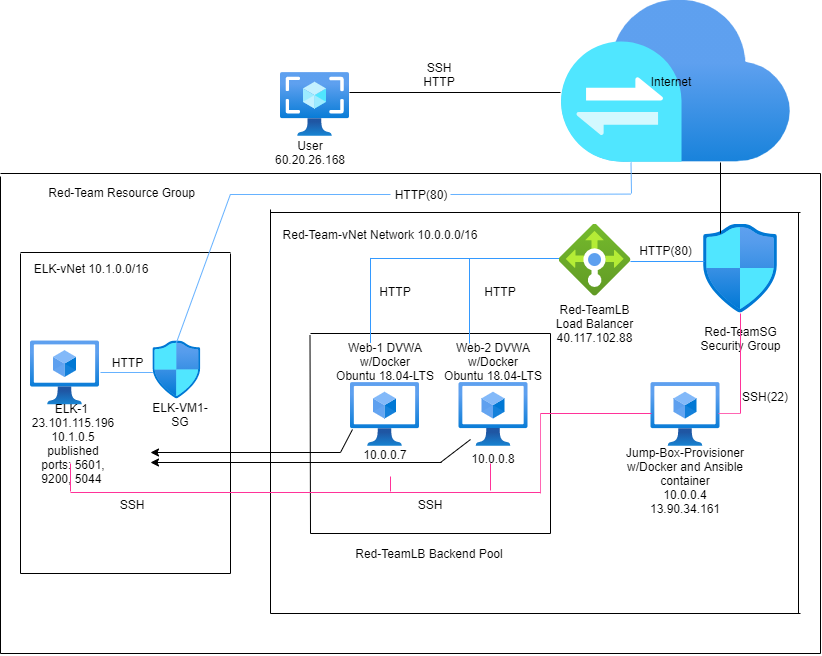

The diagram above was exported from draw.io. Its source (the exported page's mxGraphModel, read from the mxfile embedded in the PNG):
<mxGraphModel dx="1662" dy="762" grid="1" gridSize="10" guides="1" tooltips="1" connect="1" arrows="1" fold="1" page="1" pageScale="1" pageWidth="850" pageHeight="1100" math="0" shadow="0">
  <root>
    <mxCell id="0" />
    <mxCell id="1" parent="0" />
    <mxCell id="eCVZj0BHkdcxHwUjZ29y-1" value="" style="endArrow=none;html=1;" parent="1" edge="1">
      <mxGeometry width="50" height="50" relative="1" as="geometry">
        <mxPoint x="10" y="920" as="sourcePoint" />
        <mxPoint x="10" y="443" as="targetPoint" />
      </mxGeometry>
    </mxCell>
    <mxCell id="eCVZj0BHkdcxHwUjZ29y-2" value="" style="endArrow=none;html=1;" parent="1" edge="1">
      <mxGeometry width="50" height="50" relative="1" as="geometry">
        <mxPoint x="10" y="440" as="sourcePoint" />
        <mxPoint x="830" y="440" as="targetPoint" />
      </mxGeometry>
    </mxCell>
    <mxCell id="eCVZj0BHkdcxHwUjZ29y-3" value="" style="endArrow=none;html=1;" parent="1" edge="1">
      <mxGeometry width="50" height="50" relative="1" as="geometry">
        <mxPoint x="830" y="920" as="sourcePoint" />
        <mxPoint x="830" y="440" as="targetPoint" />
      </mxGeometry>
    </mxCell>
    <mxCell id="eCVZj0BHkdcxHwUjZ29y-4" value="" style="endArrow=none;html=1;" parent="1" edge="1">
      <mxGeometry width="50" height="50" relative="1" as="geometry">
        <mxPoint x="10" y="920" as="sourcePoint" />
        <mxPoint x="830" y="920" as="targetPoint" />
      </mxGeometry>
    </mxCell>
    <mxCell id="eCVZj0BHkdcxHwUjZ29y-6" value="&amp;nbsp;Red-Team Resource Group" style="text;html=1;strokeColor=#FFFFFF;fillColor=none;align=center;verticalAlign=middle;whiteSpace=wrap;rounded=0;" parent="1" vertex="1">
      <mxGeometry x="50" y="449" width="160" height="20" as="geometry" />
    </mxCell>
    <mxCell id="eCVZj0BHkdcxHwUjZ29y-8" value="" style="endArrow=none;html=1;" parent="1" edge="1">
      <mxGeometry width="50" height="50" relative="1" as="geometry">
        <mxPoint x="280" y="880" as="sourcePoint" />
        <mxPoint x="280" y="476" as="targetPoint" />
      </mxGeometry>
    </mxCell>
    <mxCell id="eCVZj0BHkdcxHwUjZ29y-9" value="" style="endArrow=none;html=1;" parent="1" edge="1">
      <mxGeometry width="50" height="50" relative="1" as="geometry">
        <mxPoint x="280" y="479" as="sourcePoint" />
        <mxPoint x="810" y="479" as="targetPoint" />
      </mxGeometry>
    </mxCell>
    <mxCell id="eCVZj0BHkdcxHwUjZ29y-10" value="" style="endArrow=none;html=1;" parent="1" edge="1">
      <mxGeometry width="50" height="50" relative="1" as="geometry">
        <mxPoint x="808" y="880" as="sourcePoint" />
        <mxPoint x="808" y="479" as="targetPoint" />
      </mxGeometry>
    </mxCell>
    <mxCell id="eCVZj0BHkdcxHwUjZ29y-11" value="" style="endArrow=none;html=1;" parent="1" edge="1">
      <mxGeometry width="50" height="50" relative="1" as="geometry">
        <mxPoint x="280" y="880" as="sourcePoint" />
        <mxPoint x="810" y="880" as="targetPoint" />
      </mxGeometry>
    </mxCell>
    <mxCell id="eCVZj0BHkdcxHwUjZ29y-13" value="Red-Team-vNet Network 10.0.0.0/16" style="text;html=1;strokeColor=#FFFFFF;fillColor=none;align=center;verticalAlign=middle;whiteSpace=wrap;rounded=0;" parent="1" vertex="1">
      <mxGeometry x="290" y="490.58" width="200" height="20" as="geometry" />
    </mxCell>
    <mxCell id="eCVZj0BHkdcxHwUjZ29y-15" value="" style="endArrow=none;html=1;" parent="1" edge="1">
      <mxGeometry width="50" height="50" relative="1" as="geometry">
        <mxPoint x="320" y="800" as="sourcePoint" />
        <mxPoint x="319.5" y="601.5" as="targetPoint" />
      </mxGeometry>
    </mxCell>
    <mxCell id="eCVZj0BHkdcxHwUjZ29y-16" value="" style="endArrow=none;html=1;" parent="1" edge="1">
      <mxGeometry width="50" height="50" relative="1" as="geometry">
        <mxPoint x="320" y="600" as="sourcePoint" />
        <mxPoint x="560" y="600" as="targetPoint" />
      </mxGeometry>
    </mxCell>
    <mxCell id="eCVZj0BHkdcxHwUjZ29y-17" value="" style="endArrow=none;html=1;" parent="1" edge="1">
      <mxGeometry width="50" height="50" relative="1" as="geometry">
        <mxPoint x="320" y="800" as="sourcePoint" />
        <mxPoint x="560" y="800" as="targetPoint" />
      </mxGeometry>
    </mxCell>
    <mxCell id="eCVZj0BHkdcxHwUjZ29y-18" value="" style="endArrow=none;html=1;" parent="1" edge="1">
      <mxGeometry width="50" height="50" relative="1" as="geometry">
        <mxPoint x="560" y="800" as="sourcePoint" />
        <mxPoint x="560" y="600" as="targetPoint" />
      </mxGeometry>
    </mxCell>
    <mxCell id="eCVZj0BHkdcxHwUjZ29y-20" value="Red-TeamLB Backend Pool" style="text;html=1;strokeColor=none;fillColor=none;align=center;verticalAlign=middle;whiteSpace=wrap;rounded=0;" parent="1" vertex="1">
      <mxGeometry x="359" y="810" width="160" height="20" as="geometry" />
    </mxCell>
    <mxCell id="eCVZj0BHkdcxHwUjZ29y-21" value="" style="aspect=fixed;html=1;points=[];align=center;image;fontSize=12;image=img/lib/azure2/compute/Virtual_Machines_Classic.svg;strokeColor=#3333FF;" parent="1" vertex="1">
      <mxGeometry x="360" y="649" width="69" height="64" as="geometry" />
    </mxCell>
    <mxCell id="eCVZj0BHkdcxHwUjZ29y-22" value="" style="aspect=fixed;html=1;points=[];align=center;image;fontSize=12;image=img/lib/azure2/compute/Virtual_Machines_Classic.svg;strokeColor=#3333FF;" parent="1" vertex="1">
      <mxGeometry x="468.5" y="648.96" width="69" height="64" as="geometry" />
    </mxCell>
    <mxCell id="eCVZj0BHkdcxHwUjZ29y-34" value="Web-1 DVWA w/Docker&lt;br&gt;Obuntu 18.04-LTS" style="text;html=1;strokeColor=none;fillColor=none;align=center;verticalAlign=middle;whiteSpace=wrap;rounded=0;" parent="1" vertex="1">
      <mxGeometry x="344.5" y="618" width="100" height="20" as="geometry" />
    </mxCell>
    <mxCell id="eCVZj0BHkdcxHwUjZ29y-35" value="10.0.0.7" style="text;html=1;strokeColor=none;fillColor=none;align=center;verticalAlign=middle;whiteSpace=wrap;rounded=0;" parent="1" vertex="1">
      <mxGeometry x="364.5" y="711" width="60" height="20" as="geometry" />
    </mxCell>
    <mxCell id="eCVZj0BHkdcxHwUjZ29y-39" value="10.0.0.8" style="text;html=1;strokeColor=none;fillColor=none;align=center;verticalAlign=middle;whiteSpace=wrap;rounded=0;" parent="1" vertex="1">
      <mxGeometry x="482.5" y="719.96" width="40" height="9.94" as="geometry" />
    </mxCell>
    <mxCell id="eCVZj0BHkdcxHwUjZ29y-40" value="Web-2 DVWA w/Docker&lt;br&gt;Obuntu 18.04-LTS" style="text;html=1;strokeColor=none;fillColor=none;align=center;verticalAlign=middle;whiteSpace=wrap;rounded=0;" parent="1" vertex="1">
      <mxGeometry x="452.5" y="625" width="100" height="5.96" as="geometry" />
    </mxCell>
    <mxCell id="eCVZj0BHkdcxHwUjZ29y-41" value="" style="aspect=fixed;html=1;points=[];align=center;image;fontSize=12;image=img/lib/azure2/networking/Load_Balancers.svg;strokeColor=#00CC00;" parent="1" vertex="1">
      <mxGeometry x="568.5" y="490.58000000000004" width="72" height="72" as="geometry" />
    </mxCell>
    <mxCell id="eCVZj0BHkdcxHwUjZ29y-43" value="" style="aspect=fixed;html=1;points=[];align=center;image;fontSize=12;image=img/lib/azure2/networking/Network_Security_Groups.svg;strokeColor=#3333FF;" parent="1" vertex="1">
      <mxGeometry x="713" y="490.58" width="73.64" height="89.42" as="geometry" />
    </mxCell>
    <mxCell id="eCVZj0BHkdcxHwUjZ29y-44" value="" style="aspect=fixed;html=1;points=[];align=center;image;fontSize=12;image=img/lib/azure2/compute/Virtual_Machines_Classic.svg;strokeColor=#3333FF;" parent="1" vertex="1">
      <mxGeometry x="660.5" y="649" width="69" height="64" as="geometry" />
    </mxCell>
    <mxCell id="eCVZj0BHkdcxHwUjZ29y-47" value="Jump-Box-Provisioner w/Docker and Ansible container&lt;br&gt;10.0.0.4&lt;br&gt;13.90.34.161" style="text;html=1;strokeColor=none;fillColor=none;align=center;verticalAlign=middle;whiteSpace=wrap;rounded=0;" parent="1" vertex="1">
      <mxGeometry x="630" y="737" width="130" height="20" as="geometry" />
    </mxCell>
    <mxCell id="eCVZj0BHkdcxHwUjZ29y-48" value="" style="aspect=fixed;html=1;points=[];align=center;image;fontSize=12;image=img/lib/azure2/storage/Azure_Stack_Edge.svg;strokeColor=#3333FF;" parent="1" vertex="1">
      <mxGeometry x="570.5" y="266.64" width="230" height="162.36" as="geometry" />
    </mxCell>
    <mxCell id="eCVZj0BHkdcxHwUjZ29y-49" value="Internet" style="text;html=1;strokeColor=none;fillColor=none;align=center;verticalAlign=middle;whiteSpace=wrap;rounded=0;" parent="1" vertex="1">
      <mxGeometry x="590.5" y="337.82" width="180" height="20" as="geometry" />
    </mxCell>
    <mxCell id="eCVZj0BHkdcxHwUjZ29y-58" value="Red-TeamLB Load Balancer 40.117.102.88" style="text;html=1;strokeColor=none;fillColor=none;align=center;verticalAlign=middle;whiteSpace=wrap;rounded=0;" parent="1" vertex="1">
      <mxGeometry x="560" y="580" width="89" height="20" as="geometry" />
    </mxCell>
    <mxCell id="eCVZj0BHkdcxHwUjZ29y-70" value="" style="aspect=fixed;html=1;points=[];align=center;image;fontSize=12;image=img/lib/azure2/compute/Images.svg;strokeColor=#00CC00;" parent="1" vertex="1">
      <mxGeometry x="290" y="339" width="69" height="64" as="geometry" />
    </mxCell>
    <mxCell id="eCVZj0BHkdcxHwUjZ29y-71" value="" style="endArrow=none;html=1;strokeColor=#000000;fillColor=#6666FF;" parent="1" edge="1">
      <mxGeometry width="50" height="50" relative="1" as="geometry">
        <mxPoint x="359" y="359" as="sourcePoint" />
        <mxPoint x="570" y="359" as="targetPoint" />
      </mxGeometry>
    </mxCell>
    <mxCell id="eCVZj0BHkdcxHwUjZ29y-73" value="User 60.20.26.168" style="text;html=1;strokeColor=none;fillColor=none;align=center;verticalAlign=middle;whiteSpace=wrap;rounded=0;" parent="1" vertex="1">
      <mxGeometry x="280" y="409" width="80" height="20" as="geometry" />
    </mxCell>
    <mxCell id="eCVZj0BHkdcxHwUjZ29y-45" value="Red-TeamSG Security Group" style="text;html=1;strokeColor=none;fillColor=none;align=center;verticalAlign=middle;whiteSpace=wrap;rounded=0;" parent="1" vertex="1">
      <mxGeometry x="707.5699999999999" y="590" width="84.5" height="30" as="geometry" />
    </mxCell>
    <mxCell id="_CeKQBETz6lPmb2TkJYb-7" value="" style="endArrow=none;html=1;" parent="1" edge="1">
      <mxGeometry width="50" height="50" relative="1" as="geometry">
        <mxPoint x="30" y="840" as="sourcePoint" />
        <mxPoint x="30" y="520" as="targetPoint" />
      </mxGeometry>
    </mxCell>
    <mxCell id="_CeKQBETz6lPmb2TkJYb-8" value="" style="endArrow=none;html=1;" parent="1" edge="1">
      <mxGeometry width="50" height="50" relative="1" as="geometry">
        <mxPoint x="30" y="519" as="sourcePoint" />
        <mxPoint x="240" y="519" as="targetPoint" />
      </mxGeometry>
    </mxCell>
    <mxCell id="_CeKQBETz6lPmb2TkJYb-9" value="" style="endArrow=none;html=1;" parent="1" edge="1">
      <mxGeometry width="50" height="50" relative="1" as="geometry">
        <mxPoint x="240" y="840" as="sourcePoint" />
        <mxPoint x="240" y="520" as="targetPoint" />
      </mxGeometry>
    </mxCell>
    <mxCell id="_CeKQBETz6lPmb2TkJYb-10" value="" style="endArrow=none;html=1;" parent="1" edge="1">
      <mxGeometry width="50" height="50" relative="1" as="geometry">
        <mxPoint x="30" y="840" as="sourcePoint" />
        <mxPoint x="240" y="840" as="targetPoint" />
      </mxGeometry>
    </mxCell>
    <mxCell id="_CeKQBETz6lPmb2TkJYb-11" value="ELK-vNet 10.1.0.0/16" style="text;html=1;strokeColor=none;fillColor=none;align=center;verticalAlign=middle;whiteSpace=wrap;rounded=0;" parent="1" vertex="1">
      <mxGeometry x="31" y="525.29" width="140" height="20" as="geometry" />
    </mxCell>
    <mxCell id="_CeKQBETz6lPmb2TkJYb-13" value="" style="aspect=fixed;html=1;points=[];align=center;image;fontSize=12;image=img/lib/azure2/compute/Virtual_Machines_Classic.svg;" parent="1" vertex="1">
      <mxGeometry x="40" y="607.43" width="69" height="64" as="geometry" />
    </mxCell>
    <mxCell id="_CeKQBETz6lPmb2TkJYb-14" value="" style="aspect=fixed;html=1;points=[];align=center;image;fontSize=12;image=img/lib/azure2/networking/Network_Security_Groups.svg;strokeColor=#3333FF;" parent="1" vertex="1">
      <mxGeometry x="162.36" y="607.43" width="47.64" height="57.85" as="geometry" />
    </mxCell>
    <mxCell id="_CeKQBETz6lPmb2TkJYb-15" value="ELK-1&amp;nbsp;&lt;br&gt;23.101.115.196&lt;br&gt;10.1.0.5 published ports: 5601, 9200, 5044&amp;nbsp;&lt;br&gt;&lt;span&gt;&lt;font face=&quot;az_ea_font, Segoe UI, az_font, system-ui, -apple-system, BlinkMacSystemFont, Roboto, Oxygen, Ubuntu, Cantarell, Open Sans, Helvetica Neue, sans-serif&quot;&gt;&lt;span style=&quot;font-size: 16px ; background-color: rgb(255 , 255 , 255)&quot;&gt;&lt;br&gt;&lt;/span&gt;&lt;/font&gt;&lt;/span&gt;" style="text;html=1;strokeColor=none;fillColor=none;align=center;verticalAlign=middle;whiteSpace=wrap;rounded=0;" parent="1" vertex="1">
      <mxGeometry x="40" y="690" width="85.5" height="60" as="geometry" />
    </mxCell>
    <mxCell id="_CeKQBETz6lPmb2TkJYb-20" value="" style="endArrow=none;html=1;" parent="1" edge="1">
      <mxGeometry width="50" height="50" relative="1" as="geometry">
        <mxPoint x="730" y="500" as="sourcePoint" />
        <mxPoint x="730" y="429" as="targetPoint" />
      </mxGeometry>
    </mxCell>
    <mxCell id="_CeKQBETz6lPmb2TkJYb-21" value="" style="endArrow=none;html=1;exitX=0.993;exitY=0.52;exitDx=0;exitDy=0;exitPerimeter=0;entryX=0.014;entryY=0.418;entryDx=0;entryDy=0;entryPerimeter=0;strokeColor=#3399FF;" parent="1" source="eCVZj0BHkdcxHwUjZ29y-41" target="eCVZj0BHkdcxHwUjZ29y-43" edge="1">
      <mxGeometry width="50" height="50" relative="1" as="geometry">
        <mxPoint x="663" y="590" as="sourcePoint" />
        <mxPoint x="713" y="540" as="targetPoint" />
      </mxGeometry>
    </mxCell>
    <mxCell id="_CeKQBETz6lPmb2TkJYb-22" value="" style="endArrow=none;html=1;strokeColor=#3399FF;" parent="1" edge="1">
      <mxGeometry width="50" height="50" relative="1" as="geometry">
        <mxPoint x="380" y="525" as="sourcePoint" />
        <mxPoint x="568.5" y="525" as="targetPoint" />
      </mxGeometry>
    </mxCell>
    <mxCell id="_CeKQBETz6lPmb2TkJYb-24" value="" style="endArrow=none;html=1;strokeColor=#3399FF;" parent="1" edge="1">
      <mxGeometry width="50" height="50" relative="1" as="geometry">
        <mxPoint x="479" y="610" as="sourcePoint" />
        <mxPoint x="479" y="525" as="targetPoint" />
      </mxGeometry>
    </mxCell>
    <mxCell id="_CeKQBETz6lPmb2TkJYb-25" value="" style="endArrow=none;html=1;strokeColor=#3399FF;" parent="1" edge="1">
      <mxGeometry width="50" height="50" relative="1" as="geometry">
        <mxPoint x="380" y="609.43" as="sourcePoint" />
        <mxPoint x="380" y="524.43" as="targetPoint" />
      </mxGeometry>
    </mxCell>
    <mxCell id="_CeKQBETz6lPmb2TkJYb-26" value="" style="endArrow=none;html=1;strokeColor=#66B2FF;" parent="1" edge="1">
      <mxGeometry width="50" height="50" relative="1" as="geometry">
        <mxPoint x="641" y="460" as="sourcePoint" />
        <mxPoint x="640.5" y="429" as="targetPoint" />
      </mxGeometry>
    </mxCell>
    <mxCell id="_CeKQBETz6lPmb2TkJYb-27" value="" style="endArrow=none;html=1;strokeColor=#66B2FF;" parent="1" edge="1">
      <mxGeometry width="50" height="50" relative="1" as="geometry">
        <mxPoint x="460" y="461" as="sourcePoint" />
        <mxPoint x="640.5" y="460.58" as="targetPoint" />
      </mxGeometry>
    </mxCell>
    <mxCell id="_CeKQBETz6lPmb2TkJYb-28" value="" style="endArrow=none;html=1;exitX=0.496;exitY=0.027;exitDx=0;exitDy=0;exitPerimeter=0;strokeColor=#66B2FF;" parent="1" source="_CeKQBETz6lPmb2TkJYb-14" edge="1">
      <mxGeometry width="50" height="50" relative="1" as="geometry">
        <mxPoint x="190" y="510.58" as="sourcePoint" />
        <mxPoint x="240" y="460.58" as="targetPoint" />
      </mxGeometry>
    </mxCell>
    <mxCell id="_CeKQBETz6lPmb2TkJYb-29" value="" style="endArrow=none;html=1;strokeColor=#FF3399;" parent="1" edge="1">
      <mxGeometry width="50" height="50" relative="1" as="geometry">
        <mxPoint x="750" y="680" as="sourcePoint" />
        <mxPoint x="750" y="580" as="targetPoint" />
      </mxGeometry>
    </mxCell>
    <mxCell id="_CeKQBETz6lPmb2TkJYb-30" value="" style="endArrow=none;html=1;strokeColor=#FF66B3;" parent="1" edge="1">
      <mxGeometry width="50" height="50" relative="1" as="geometry">
        <mxPoint x="728" y="680" as="sourcePoint" />
        <mxPoint x="750" y="680" as="targetPoint" />
      </mxGeometry>
    </mxCell>
    <mxCell id="_CeKQBETz6lPmb2TkJYb-32" value="" style="endArrow=none;html=1;strokeColor=#FF3399;" parent="1" edge="1">
      <mxGeometry width="50" height="50" relative="1" as="geometry">
        <mxPoint x="550" y="680" as="sourcePoint" />
        <mxPoint x="661" y="680" as="targetPoint" />
      </mxGeometry>
    </mxCell>
    <mxCell id="_CeKQBETz6lPmb2TkJYb-33" value="" style="endArrow=none;html=1;strokeColor=#FF66B3;" parent="1" edge="1">
      <mxGeometry width="50" height="50" relative="1" as="geometry">
        <mxPoint x="550" y="760" as="sourcePoint" />
        <mxPoint x="550" y="680" as="targetPoint" />
      </mxGeometry>
    </mxCell>
    <mxCell id="_CeKQBETz6lPmb2TkJYb-34" value="" style="endArrow=none;html=1;strokeColor=#FF3399;" parent="1" edge="1">
      <mxGeometry width="50" height="50" relative="1" as="geometry">
        <mxPoint x="80" y="759" as="sourcePoint" />
        <mxPoint x="550" y="759" as="targetPoint" />
      </mxGeometry>
    </mxCell>
    <mxCell id="_CeKQBETz6lPmb2TkJYb-35" value="" style="endArrow=none;html=1;strokeColor=#FF3399;" parent="1" edge="1">
      <mxGeometry width="50" height="50" relative="1" as="geometry">
        <mxPoint x="80" y="758" as="sourcePoint" />
        <mxPoint x="80" y="730" as="targetPoint" />
      </mxGeometry>
    </mxCell>
    <mxCell id="_CeKQBETz6lPmb2TkJYb-36" value="" style="endArrow=none;html=1;strokeColor=#FF3399;" parent="1" edge="1">
      <mxGeometry width="50" height="50" relative="1" as="geometry">
        <mxPoint x="500" y="757" as="sourcePoint" />
        <mxPoint x="500" y="730" as="targetPoint" />
      </mxGeometry>
    </mxCell>
    <mxCell id="_CeKQBETz6lPmb2TkJYb-39" value="" style="endArrow=none;html=1;strokeColor=#FF3399;" parent="1" edge="1">
      <mxGeometry width="50" height="50" relative="1" as="geometry">
        <mxPoint x="400" y="758" as="sourcePoint" />
        <mxPoint x="400" y="743" as="targetPoint" />
      </mxGeometry>
    </mxCell>
    <mxCell id="_CeKQBETz6lPmb2TkJYb-42" value="" style="endArrow=none;html=1;strokeColor=#66B2FF;" parent="1" edge="1">
      <mxGeometry width="50" height="50" relative="1" as="geometry">
        <mxPoint x="110" y="639" as="sourcePoint" />
        <mxPoint x="162.36" y="639" as="targetPoint" />
      </mxGeometry>
    </mxCell>
    <mxCell id="_CeKQBETz6lPmb2TkJYb-43" value="SSH&lt;br&gt;HTTP" style="text;html=1;strokeColor=none;fillColor=none;align=center;verticalAlign=middle;whiteSpace=wrap;rounded=0;" parent="1" vertex="1">
      <mxGeometry x="429" y="331" width="40" height="20" as="geometry" />
    </mxCell>
    <mxCell id="_CeKQBETz6lPmb2TkJYb-45" value="HTTP(80)" style="text;html=1;strokeColor=none;fillColor=none;align=center;verticalAlign=middle;whiteSpace=wrap;rounded=0;" parent="1" vertex="1">
      <mxGeometry x="411" y="453" width="40" height="16" as="geometry" />
    </mxCell>
    <mxCell id="_CeKQBETz6lPmb2TkJYb-47" value="" style="endArrow=none;html=1;strokeColor=#66B2FF;" parent="1" edge="1">
      <mxGeometry width="50" height="50" relative="1" as="geometry">
        <mxPoint x="240" y="461" as="sourcePoint" />
        <mxPoint x="400" y="461" as="targetPoint" />
      </mxGeometry>
    </mxCell>
    <mxCell id="_CeKQBETz6lPmb2TkJYb-48" value="ELK-VM1-SG" style="text;html=1;strokeColor=none;fillColor=none;align=center;verticalAlign=middle;whiteSpace=wrap;rounded=0;" parent="1" vertex="1">
      <mxGeometry x="158.18" y="671.43" width="63.82" height="20" as="geometry" />
    </mxCell>
    <mxCell id="_CeKQBETz6lPmb2TkJYb-49" value="HTTP(80)" style="text;html=1;strokeColor=none;fillColor=none;align=center;verticalAlign=middle;whiteSpace=wrap;rounded=0;" parent="1" vertex="1">
      <mxGeometry x="650" y="509" width="50.5" height="16" as="geometry" />
    </mxCell>
    <mxCell id="_CeKQBETz6lPmb2TkJYb-53" value="HTTP" style="text;html=1;strokeColor=none;fillColor=none;align=center;verticalAlign=middle;whiteSpace=wrap;rounded=0;" parent="1" vertex="1">
      <mxGeometry x="385" y="550" width="40" height="16" as="geometry" />
    </mxCell>
    <mxCell id="_CeKQBETz6lPmb2TkJYb-54" value="HTTP" style="text;html=1;strokeColor=none;fillColor=none;align=center;verticalAlign=middle;whiteSpace=wrap;rounded=0;" parent="1" vertex="1">
      <mxGeometry x="490" y="550" width="40" height="16" as="geometry" />
    </mxCell>
    <mxCell id="_CeKQBETz6lPmb2TkJYb-55" value="SSH(22)&lt;span style=&quot;color: rgba(0 , 0 , 0 , 0) ; font-family: monospace ; font-size: 0px&quot;&gt;%3CmxGraphModel%3E%3Croot%3E%3CmxCell%20id%3D%220%22%2F%3E%3CmxCell%20id%3D%221%22%20parent%3D%220%22%2F%3E%3CmxCell%20id%3D%222%22%20value%3D%22HTTP%22%20style%3D%22text%3Bhtml%3D1%3BstrokeColor%3Dnone%3BfillColor%3Dnone%3Balign%3Dcenter%3BverticalAlign%3Dmiddle%3BwhiteSpace%3Dwrap%3Brounded%3D0%3B%22%20vertex%3D%221%22%20parent%3D%221%22%3E%3CmxGeometry%20x%3D%22660.5%22%20y%3D%22500%22%20width%3D%2240%22%20height%3D%2216%22%20as%3D%22geometry%22%2F%3E%3C%2FmxCell%3E%3C%2Froot%3E%3C%2FmxGraphModel%3E(&lt;/span&gt;" style="text;html=1;strokeColor=none;fillColor=none;align=center;verticalAlign=middle;whiteSpace=wrap;rounded=0;" parent="1" vertex="1">
      <mxGeometry x="760" y="655.43" width="30" height="16" as="geometry" />
    </mxCell>
    <mxCell id="_CeKQBETz6lPmb2TkJYb-56" value="SSH&lt;span style=&quot;color: rgba(0 , 0 , 0 , 0) ; font-family: monospace ; font-size: 0px&quot;&gt;%3CmxGraphModel%3E%3Croot%3E%3CmxCell%20id%3D%220%22%2F%3E%3CmxCell%20id%3D%221%22%20parent%3D%220%22%2F%3E%3CmxCell%20id%3D%222%22%20value%3D%22HTTP%22%20style%3D%22text%3Bhtml%3D1%3BstrokeColor%3Dnone%3BfillColor%3Dnone%3Balign%3Dcenter%3BverticalAlign%3Dmiddle%3BwhiteSpace%3Dwrap%3Brounded%3D0%3B%22%20vertex%3D%221%22%20parent%3D%221%22%3E%3CmxGeometry%20x%3D%22660.5%22%20y%3D%22500%22%20width%3D%2240%22%20height%3D%2216%22%20as%3D%22geometry%22%2F%3E%3C%2FmxCell%3E%3C%2Froot%3E%3C%2FmxGraphModel%3E(22)&lt;/span&gt;" style="text;html=1;strokeColor=none;fillColor=none;align=center;verticalAlign=middle;whiteSpace=wrap;rounded=0;" parent="1" vertex="1">
      <mxGeometry x="420" y="763" width="40" height="16" as="geometry" />
    </mxCell>
    <mxCell id="_CeKQBETz6lPmb2TkJYb-58" value="SSH&lt;span style=&quot;color: rgba(0 , 0 , 0 , 0) ; font-family: monospace ; font-size: 0px&quot;&gt;%3CmxGraphModel%3E%3Croot%3E%3CmxCell%20id%3D%220%22%2F%3E%3CmxCell%20id%3D%221%22%20parent%3D%220%22%2F%3E%3CmxCell%20id%3D%222%22%20value%3D%22HTTP%22%20style%3D%22text%3Bhtml%3D1%3BstrokeColor%3Dnone%3BfillColor%3Dnone%3Balign%3Dcenter%3BverticalAlign%3Dmiddle%3BwhiteSpace%3Dwrap%3Brounded%3D0%3B%22%20vertex%3D%221%22%20parent%3D%221%22%3E%3CmxGeometry%20x%3D%22660.5%22%20y%3D%22500%22%20width%3D%2240%22%20height%3D%2216%22%20as%3D%22geometry%22%2F%3E%3C%2FmxCell%3E%3C%2Froot%3E%3C%2FmxGraphModel%3E&lt;/span&gt;" style="text;html=1;strokeColor=none;fillColor=none;align=center;verticalAlign=middle;whiteSpace=wrap;rounded=0;" parent="1" vertex="1">
      <mxGeometry x="122.36000000000001" y="763" width="40" height="16" as="geometry" />
    </mxCell>
    <mxCell id="_CeKQBETz6lPmb2TkJYb-59" value="HTTP" style="text;html=1;strokeColor=none;fillColor=none;align=center;verticalAlign=middle;whiteSpace=wrap;rounded=0;" parent="1" vertex="1">
      <mxGeometry x="111.86000000000001" y="621" width="50.5" height="16" as="geometry" />
    </mxCell>
    <mxCell id="_CeKQBETz6lPmb2TkJYb-61" value="" style="endArrow=none;html=1;entryX=0.029;entryY=0.734;entryDx=0;entryDy=0;entryPerimeter=0;" parent="1" target="eCVZj0BHkdcxHwUjZ29y-21" edge="1">
      <mxGeometry width="50" height="50" relative="1" as="geometry">
        <mxPoint x="350" y="718.94" as="sourcePoint" />
        <mxPoint x="400" y="668.94" as="targetPoint" />
      </mxGeometry>
    </mxCell>
    <mxCell id="_CeKQBETz6lPmb2TkJYb-62" value="" style="endArrow=classic;html=1;" parent="1" edge="1">
      <mxGeometry width="50" height="50" relative="1" as="geometry">
        <mxPoint x="350" y="719" as="sourcePoint" />
        <mxPoint x="160" y="719" as="targetPoint" />
      </mxGeometry>
    </mxCell>
    <mxCell id="_CeKQBETz6lPmb2TkJYb-63" value="" style="endArrow=none;html=1;" parent="1" edge="1">
      <mxGeometry width="50" height="50" relative="1" as="geometry">
        <mxPoint x="450" y="729" as="sourcePoint" />
        <mxPoint x="480" y="706" as="targetPoint" />
        <Array as="points">
          <mxPoint x="480" y="706" />
        </Array>
      </mxGeometry>
    </mxCell>
    <mxCell id="_CeKQBETz6lPmb2TkJYb-64" value="" style="endArrow=classic;html=1;" parent="1" edge="1">
      <mxGeometry width="50" height="50" relative="1" as="geometry">
        <mxPoint x="451" y="729" as="sourcePoint" />
        <mxPoint x="160" y="729" as="targetPoint" />
      </mxGeometry>
    </mxCell>
  </root>
</mxGraphModel>